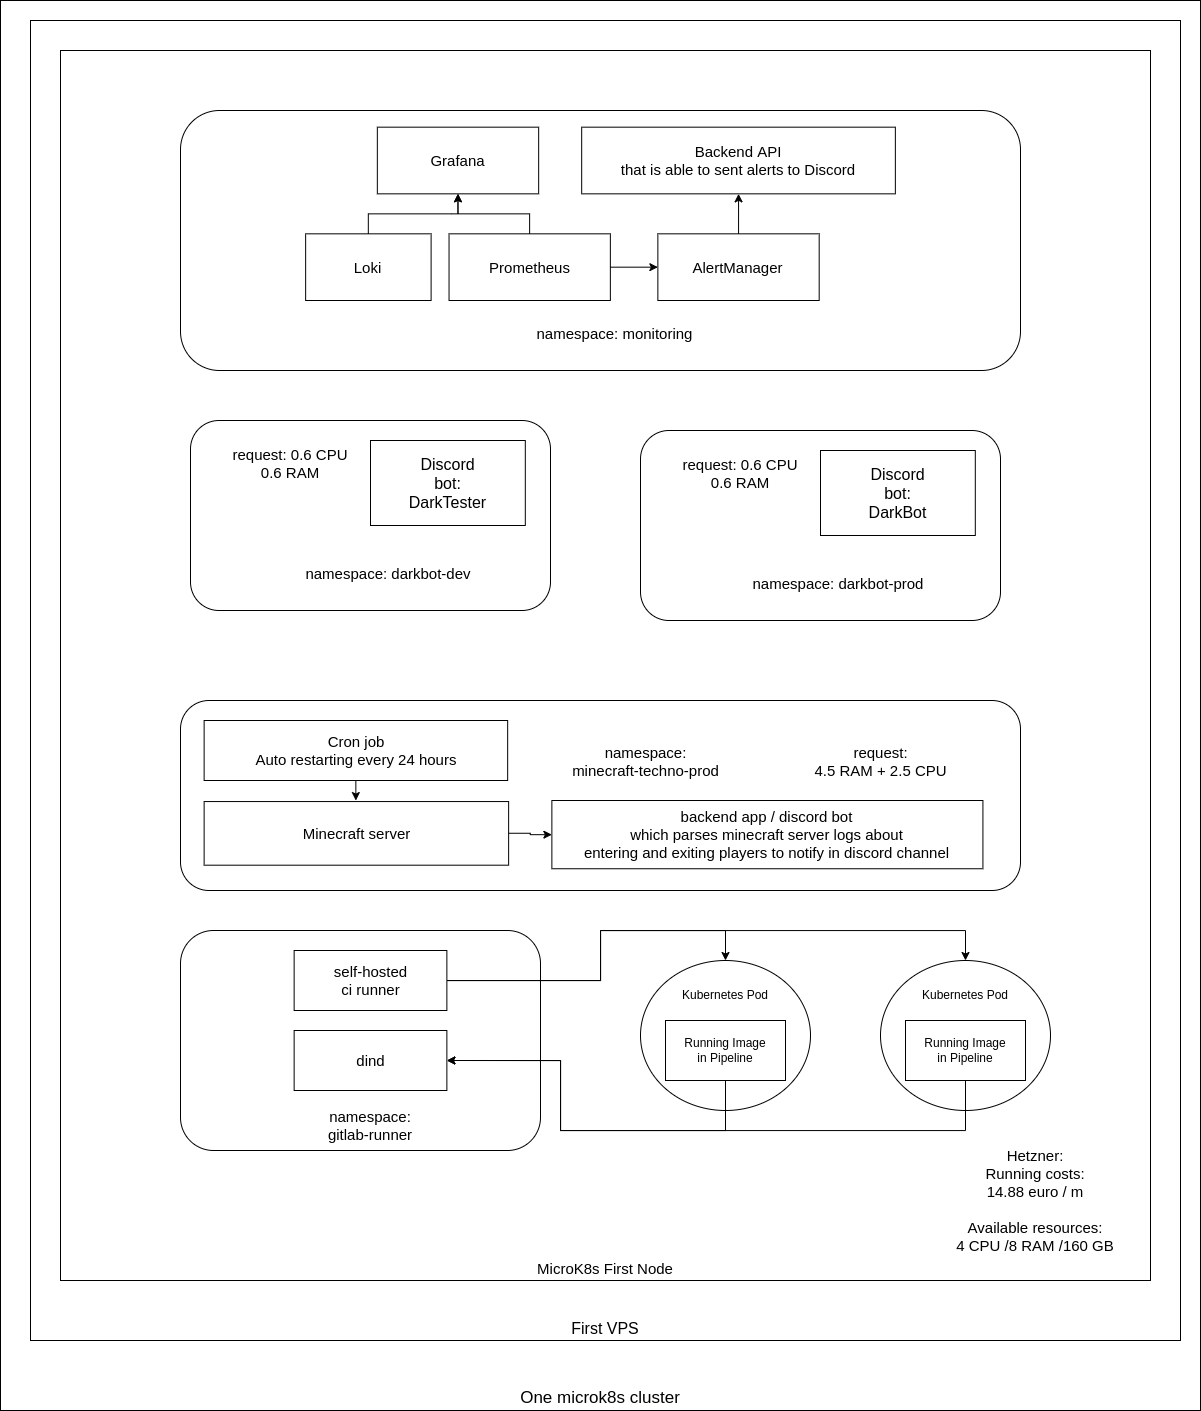

The diagram above was exported from draw.io. Its source (the exported page's mxGraphModel, read from the mxfile embedded in the PNG):
<mxGraphModel dx="1673" dy="1001" grid="1" gridSize="10" guides="1" tooltips="1" connect="1" arrows="1" fold="1" page="1" pageScale="1" pageWidth="827" pageHeight="1169" math="0" shadow="0">
  <root>
    <mxCell id="0" />
    <mxCell id="1" parent="0" />
    <mxCell id="uZWk3ashC0vKqSujlPNC-78" value="One microk8s cluster" style="rounded=0;whiteSpace=wrap;html=1;fontSize=17;verticalAlign=bottom;" parent="1" vertex="1">
      <mxGeometry x="60" y="10" width="1200" height="1410" as="geometry" />
    </mxCell>
    <mxCell id="uZWk3ashC0vKqSujlPNC-1" value="First VPS" style="rounded=0;whiteSpace=wrap;html=1;verticalAlign=bottom;fontSize=16;" parent="1" vertex="1">
      <mxGeometry x="90" y="30" width="1150" height="1320" as="geometry" />
    </mxCell>
    <mxCell id="uZWk3ashC0vKqSujlPNC-2" value="MicroK8s First Node" style="rounded=0;whiteSpace=wrap;html=1;verticalAlign=bottom;fontSize=15;" parent="1" vertex="1">
      <mxGeometry x="120" y="60" width="1090" height="1230" as="geometry" />
    </mxCell>
    <mxCell id="uZWk3ashC0vKqSujlPNC-67" value="Hetzner:&lt;br&gt;Running costs:&lt;br&gt;14.88 euro / m&lt;br&gt;&lt;span style=&quot;color: rgba(0 , 0 , 0 , 0) ; font-family: monospace ; font-size: 0px&quot;&gt;%3CmxGraphModel%3E%3Croot%3E%3CmxCell%20id%3D%220%22%2F%3E%3CmxCell%20id%3D%221%22%20parent%3D%220%22%2F%3E%3CmxCell%20id%3D%222%22%20value%3D%22hetzner%208.288%20%E2%82%AC%20%2F%20m%26lt%3Bbr%26gt%3B%26amp%3Bnbsp%3B%22%20style%3D%22text%3Bhtml%3D1%3BstrokeColor%3Dnone%3BfillColor%3Dnone%3Balign%3Dcenter%3BverticalAlign%3Dmiddle%3BwhiteSpace%3Dwrap%3Brounded%3D0%3BfontSize%3D15%3B%22%20vertex%3D%221%22%20parent%3D%221%22%3E%3CmxGeometry%20x%3D%221410%22%20y%3D%22500%22%20width%3D%22210%22%20height%3D%2230%22%20as%3D%22geometry%22%2F%3E%3C%2FmxCell%3E%3C%2Froot%3E%3C%2FmxGraphModel%3E8&lt;/span&gt;&lt;br&gt;Available resources:&lt;br&gt;4 CPU /8 RAM /160 GB" style="text;html=1;strokeColor=none;fillColor=none;align=center;verticalAlign=middle;whiteSpace=wrap;rounded=0;fontSize=15;" parent="1" vertex="1">
      <mxGeometry x="1000" y="1160" width="190" height="100" as="geometry" />
    </mxCell>
    <mxCell id="QE9CddBFmRCmuihUvBCQ-10" value="" style="group" parent="1" vertex="1" connectable="0">
      <mxGeometry x="700" y="970" width="170" height="150" as="geometry" />
    </mxCell>
    <mxCell id="QE9CddBFmRCmuihUvBCQ-7" value="" style="ellipse;whiteSpace=wrap;html=1;" parent="QE9CddBFmRCmuihUvBCQ-10" vertex="1">
      <mxGeometry width="170" height="150" as="geometry" />
    </mxCell>
    <mxCell id="QE9CddBFmRCmuihUvBCQ-8" value="Running Image&lt;br&gt;in Pipeline" style="rounded=0;whiteSpace=wrap;html=1;" parent="QE9CddBFmRCmuihUvBCQ-10" vertex="1">
      <mxGeometry x="25" y="60" width="120" height="60" as="geometry" />
    </mxCell>
    <mxCell id="QE9CddBFmRCmuihUvBCQ-9" value="Kubernetes Pod" style="text;html=1;strokeColor=none;fillColor=none;align=center;verticalAlign=middle;whiteSpace=wrap;rounded=0;" parent="QE9CddBFmRCmuihUvBCQ-10" vertex="1">
      <mxGeometry x="35" y="20" width="100" height="30" as="geometry" />
    </mxCell>
    <mxCell id="QE9CddBFmRCmuihUvBCQ-11" value="" style="group" parent="1" vertex="1" connectable="0">
      <mxGeometry x="940" y="970" width="170" height="150" as="geometry" />
    </mxCell>
    <mxCell id="QE9CddBFmRCmuihUvBCQ-12" value="" style="ellipse;whiteSpace=wrap;html=1;" parent="QE9CddBFmRCmuihUvBCQ-11" vertex="1">
      <mxGeometry width="170" height="150" as="geometry" />
    </mxCell>
    <mxCell id="QE9CddBFmRCmuihUvBCQ-13" value="Running Image&lt;br&gt;in Pipeline" style="rounded=0;whiteSpace=wrap;html=1;" parent="QE9CddBFmRCmuihUvBCQ-11" vertex="1">
      <mxGeometry x="25" y="60" width="120" height="60" as="geometry" />
    </mxCell>
    <mxCell id="QE9CddBFmRCmuihUvBCQ-14" value="Kubernetes Pod" style="text;html=1;strokeColor=none;fillColor=none;align=center;verticalAlign=middle;whiteSpace=wrap;rounded=0;" parent="QE9CddBFmRCmuihUvBCQ-11" vertex="1">
      <mxGeometry x="35" y="20" width="100" height="30" as="geometry" />
    </mxCell>
    <mxCell id="881-abQoH6y19SmJpVbc-4" value="" style="group" vertex="1" connectable="0" parent="1">
      <mxGeometry x="240" y="710" width="840" height="190" as="geometry" />
    </mxCell>
    <mxCell id="881-abQoH6y19SmJpVbc-1" value="" style="rounded=1;whiteSpace=wrap;html=1;" vertex="1" parent="881-abQoH6y19SmJpVbc-4">
      <mxGeometry width="840" height="190" as="geometry" />
    </mxCell>
    <mxCell id="uZWk3ashC0vKqSujlPNC-25" value="backend app / discord bot&lt;br&gt;which parses minecraft server logs about&lt;br&gt;entering and exiting players to notify in discord channel" style="rounded=0;whiteSpace=wrap;html=1;fontSize=15;" parent="881-abQoH6y19SmJpVbc-4" vertex="1">
      <mxGeometry x="371.3684210526316" y="100" width="431.0526315789474" height="68.25" as="geometry" />
    </mxCell>
    <mxCell id="uZWk3ashC0vKqSujlPNC-22" value="namespace:&lt;br&gt;minecraft-techno-prod" style="text;html=1;strokeColor=none;fillColor=none;align=center;verticalAlign=middle;whiteSpace=wrap;rounded=0;fontSize=15;" parent="881-abQoH6y19SmJpVbc-4" vertex="1">
      <mxGeometry x="354.7894736842106" y="41.82000000000005" width="221.05263157894737" height="38.18" as="geometry" />
    </mxCell>
    <mxCell id="uZWk3ashC0vKqSujlPNC-23" value="Minecraft server" style="rounded=0;whiteSpace=wrap;html=1;fontSize=15;" parent="881-abQoH6y19SmJpVbc-4" vertex="1">
      <mxGeometry x="23.633890160182975" y="101.04923076923069" width="304.5" height="63.63636363636363" as="geometry" />
    </mxCell>
    <mxCell id="uZWk3ashC0vKqSujlPNC-65" value="request:&lt;br&gt;4.5 RAM + 2.5 CPU" style="text;html=1;strokeColor=none;fillColor=none;align=center;verticalAlign=middle;whiteSpace=wrap;rounded=0;fontSize=15;" parent="881-abQoH6y19SmJpVbc-4" vertex="1">
      <mxGeometry x="609" y="41.819999999999936" width="183.47368421052633" height="38.18" as="geometry" />
    </mxCell>
    <mxCell id="881-abQoH6y19SmJpVbc-2" value="Cron job&lt;br&gt;Auto restarting every 24 hours" style="rounded=0;whiteSpace=wrap;html=1;fontSize=15;" vertex="1" parent="881-abQoH6y19SmJpVbc-4">
      <mxGeometry x="23.630526315789467" y="20" width="303.5273684210527" height="60" as="geometry" />
    </mxCell>
    <mxCell id="uZWk3ashC0vKqSujlPNC-26" style="edgeStyle=orthogonalEdgeStyle;rounded=0;orthogonalLoop=1;jettySize=auto;html=1;fontSize=15;" parent="881-abQoH6y19SmJpVbc-4" source="uZWk3ashC0vKqSujlPNC-23" target="uZWk3ashC0vKqSujlPNC-25" edge="1">
      <mxGeometry relative="1" as="geometry" />
    </mxCell>
    <mxCell id="881-abQoH6y19SmJpVbc-3" style="edgeStyle=orthogonalEdgeStyle;rounded=0;orthogonalLoop=1;jettySize=auto;html=1;" edge="1" parent="881-abQoH6y19SmJpVbc-4" source="881-abQoH6y19SmJpVbc-2" target="uZWk3ashC0vKqSujlPNC-23">
      <mxGeometry relative="1" as="geometry" />
    </mxCell>
    <mxCell id="881-abQoH6y19SmJpVbc-7" value="" style="group" vertex="1" connectable="0" parent="1">
      <mxGeometry x="240" y="120" width="840" height="260" as="geometry" />
    </mxCell>
    <mxCell id="881-abQoH6y19SmJpVbc-6" value="" style="rounded=1;whiteSpace=wrap;html=1;" vertex="1" parent="881-abQoH6y19SmJpVbc-7">
      <mxGeometry width="840" height="260" as="geometry" />
    </mxCell>
    <mxCell id="uZWk3ashC0vKqSujlPNC-4" value="namespace: monitoring" style="text;html=1;strokeColor=none;fillColor=none;align=center;verticalAlign=middle;whiteSpace=wrap;rounded=0;fontSize=15;" parent="881-abQoH6y19SmJpVbc-7" vertex="1">
      <mxGeometry x="250.6160377358491" y="203.33333333333331" width="367.45283018867934" height="40" as="geometry" />
    </mxCell>
    <mxCell id="uZWk3ashC0vKqSujlPNC-6" value="Loki" style="rounded=0;whiteSpace=wrap;html=1;fontSize=15;" parent="881-abQoH6y19SmJpVbc-7" vertex="1">
      <mxGeometry x="125.14433962264155" y="123.33333333333337" width="125.47169811320757" height="66.66666666666667" as="geometry" />
    </mxCell>
    <mxCell id="uZWk3ashC0vKqSujlPNC-8" value="Prometheus" style="rounded=0;whiteSpace=wrap;html=1;fontSize=15;" parent="881-abQoH6y19SmJpVbc-7" vertex="1">
      <mxGeometry x="268.5405660377359" y="123.33333333333337" width="161.32075471698116" height="66.66666666666667" as="geometry" />
    </mxCell>
    <mxCell id="uZWk3ashC0vKqSujlPNC-9" value="Grafana" style="rounded=0;whiteSpace=wrap;html=1;fontSize=15;" parent="881-abQoH6y19SmJpVbc-7" vertex="1">
      <mxGeometry x="196.84245283018873" y="16.666666666666686" width="161.32075471698116" height="66.66666666666667" as="geometry" />
    </mxCell>
    <mxCell id="uZWk3ashC0vKqSujlPNC-10" value="AlertManager" style="rounded=0;whiteSpace=wrap;html=1;fontSize=15;" parent="881-abQoH6y19SmJpVbc-7" vertex="1">
      <mxGeometry x="477.361320754717" y="123.33333333333337" width="161.32075471698116" height="66.66666666666667" as="geometry" />
    </mxCell>
    <mxCell id="uZWk3ashC0vKqSujlPNC-12" value="Backend API&lt;br&gt;that is able to sent alerts to Discord" style="rounded=0;whiteSpace=wrap;html=1;fontSize=15;" parent="881-abQoH6y19SmJpVbc-7" vertex="1">
      <mxGeometry x="401.1820754716982" y="16.666666666666686" width="313.67924528301893" height="66.66666666666667" as="geometry" />
    </mxCell>
    <mxCell id="uZWk3ashC0vKqSujlPNC-13" style="edgeStyle=orthogonalEdgeStyle;rounded=0;orthogonalLoop=1;jettySize=auto;html=1;fontSize=15;" parent="881-abQoH6y19SmJpVbc-7" source="uZWk3ashC0vKqSujlPNC-6" target="uZWk3ashC0vKqSujlPNC-9" edge="1">
      <mxGeometry relative="1" as="geometry" />
    </mxCell>
    <mxCell id="uZWk3ashC0vKqSujlPNC-14" style="edgeStyle=orthogonalEdgeStyle;rounded=0;orthogonalLoop=1;jettySize=auto;html=1;fontSize=15;" parent="881-abQoH6y19SmJpVbc-7" source="uZWk3ashC0vKqSujlPNC-8" target="uZWk3ashC0vKqSujlPNC-9" edge="1">
      <mxGeometry relative="1" as="geometry" />
    </mxCell>
    <mxCell id="uZWk3ashC0vKqSujlPNC-15" style="edgeStyle=orthogonalEdgeStyle;rounded=0;orthogonalLoop=1;jettySize=auto;html=1;fontSize=15;" parent="881-abQoH6y19SmJpVbc-7" source="uZWk3ashC0vKqSujlPNC-8" target="uZWk3ashC0vKqSujlPNC-10" edge="1">
      <mxGeometry relative="1" as="geometry" />
    </mxCell>
    <mxCell id="uZWk3ashC0vKqSujlPNC-16" style="edgeStyle=orthogonalEdgeStyle;rounded=0;orthogonalLoop=1;jettySize=auto;html=1;fontSize=15;" parent="881-abQoH6y19SmJpVbc-7" source="uZWk3ashC0vKqSujlPNC-10" target="uZWk3ashC0vKqSujlPNC-12" edge="1">
      <mxGeometry relative="1" as="geometry" />
    </mxCell>
    <mxCell id="881-abQoH6y19SmJpVbc-10" value="" style="group" vertex="1" connectable="0" parent="1">
      <mxGeometry x="250" y="430" width="360" height="190" as="geometry" />
    </mxCell>
    <mxCell id="881-abQoH6y19SmJpVbc-8" value="" style="rounded=1;whiteSpace=wrap;html=1;" vertex="1" parent="881-abQoH6y19SmJpVbc-10">
      <mxGeometry width="360" height="190" as="geometry" />
    </mxCell>
    <mxCell id="uZWk3ashC0vKqSujlPNC-20" value="namespace: darkbot-dev" style="text;html=1;strokeColor=none;fillColor=none;align=center;verticalAlign=middle;whiteSpace=wrap;rounded=0;fontSize=15;" parent="881-abQoH6y19SmJpVbc-10" vertex="1">
      <mxGeometry x="69.99758620689653" y="130" width="255.58620689655172" height="45" as="geometry" />
    </mxCell>
    <mxCell id="uZWk3ashC0vKqSujlPNC-62" value="request: 0.6 CPU&lt;br&gt;0.6 RAM" style="text;html=1;strokeColor=none;fillColor=none;align=center;verticalAlign=middle;whiteSpace=wrap;rounded=0;fontSize=15;" parent="881-abQoH6y19SmJpVbc-10" vertex="1">
      <mxGeometry x="39.99862068965513" y="20" width="120.27586206896551" height="45" as="geometry" />
    </mxCell>
    <mxCell id="881-abQoH6y19SmJpVbc-9" value="Discord&lt;br style=&quot;font-size: 16px&quot;&gt;bot:&lt;br&gt;DarkTester" style="rounded=0;whiteSpace=wrap;html=1;fontSize=16;" vertex="1" parent="881-abQoH6y19SmJpVbc-10">
      <mxGeometry x="180" y="20" width="154.81" height="85" as="geometry" />
    </mxCell>
    <mxCell id="881-abQoH6y19SmJpVbc-11" value="" style="group" vertex="1" connectable="0" parent="1">
      <mxGeometry x="700" y="440" width="360" height="190" as="geometry" />
    </mxCell>
    <mxCell id="881-abQoH6y19SmJpVbc-12" value="" style="rounded=1;whiteSpace=wrap;html=1;" vertex="1" parent="881-abQoH6y19SmJpVbc-11">
      <mxGeometry width="360" height="190" as="geometry" />
    </mxCell>
    <mxCell id="881-abQoH6y19SmJpVbc-13" value="namespace: darkbot-prod" style="text;html=1;strokeColor=none;fillColor=none;align=center;verticalAlign=middle;whiteSpace=wrap;rounded=0;fontSize=15;" vertex="1" parent="881-abQoH6y19SmJpVbc-11">
      <mxGeometry x="69.99758620689653" y="130" width="255.58620689655172" height="45" as="geometry" />
    </mxCell>
    <mxCell id="881-abQoH6y19SmJpVbc-14" value="request: 0.6 CPU&lt;br&gt;0.6 RAM" style="text;html=1;strokeColor=none;fillColor=none;align=center;verticalAlign=middle;whiteSpace=wrap;rounded=0;fontSize=15;" vertex="1" parent="881-abQoH6y19SmJpVbc-11">
      <mxGeometry x="39.99862068965513" y="20" width="120.27586206896551" height="45" as="geometry" />
    </mxCell>
    <mxCell id="881-abQoH6y19SmJpVbc-15" value="Discord&lt;br style=&quot;font-size: 16px&quot;&gt;bot:&lt;br&gt;DarkBot" style="rounded=0;whiteSpace=wrap;html=1;fontSize=16;" vertex="1" parent="881-abQoH6y19SmJpVbc-11">
      <mxGeometry x="180" y="20" width="154.81" height="85" as="geometry" />
    </mxCell>
    <mxCell id="881-abQoH6y19SmJpVbc-16" value="" style="rounded=1;whiteSpace=wrap;html=1;fontSize=16;" vertex="1" parent="1">
      <mxGeometry x="240" y="940" width="360" height="220" as="geometry" />
    </mxCell>
    <mxCell id="uZWk3ashC0vKqSujlPNC-33" value="namespace: gitlab-runner" style="text;html=1;strokeColor=none;fillColor=none;align=center;verticalAlign=middle;whiteSpace=wrap;rounded=0;fontSize=15;" parent="1" vertex="1">
      <mxGeometry x="384.09000000000003" y="1120" width="91.82" height="30" as="geometry" />
    </mxCell>
    <mxCell id="QE9CddBFmRCmuihUvBCQ-1" value="dind" style="rounded=0;whiteSpace=wrap;html=1;fontSize=15;" parent="1" vertex="1">
      <mxGeometry x="353.64" y="1040" width="152.72727272727272" height="60" as="geometry" />
    </mxCell>
    <mxCell id="881-abQoH6y19SmJpVbc-17" style="edgeStyle=orthogonalEdgeStyle;rounded=0;orthogonalLoop=1;jettySize=auto;html=1;entryX=0.5;entryY=0;entryDx=0;entryDy=0;fontSize=15;" edge="1" parent="1" source="uZWk3ashC0vKqSujlPNC-34" target="QE9CddBFmRCmuihUvBCQ-7">
      <mxGeometry relative="1" as="geometry">
        <Array as="points">
          <mxPoint x="660" y="990" />
          <mxPoint x="660" y="940" />
          <mxPoint x="785" y="940" />
        </Array>
      </mxGeometry>
    </mxCell>
    <mxCell id="881-abQoH6y19SmJpVbc-18" style="edgeStyle=orthogonalEdgeStyle;rounded=0;orthogonalLoop=1;jettySize=auto;html=1;entryX=0.5;entryY=0;entryDx=0;entryDy=0;fontSize=15;" edge="1" parent="1" source="uZWk3ashC0vKqSujlPNC-34" target="QE9CddBFmRCmuihUvBCQ-12">
      <mxGeometry relative="1" as="geometry">
        <Array as="points">
          <mxPoint x="660" y="990" />
          <mxPoint x="660" y="940" />
          <mxPoint x="1025" y="940" />
        </Array>
      </mxGeometry>
    </mxCell>
    <mxCell id="uZWk3ashC0vKqSujlPNC-34" value="self-hosted&lt;br style=&quot;font-size: 15px;&quot;&gt;ci runner" style="rounded=0;whiteSpace=wrap;html=1;fontSize=15;" parent="1" vertex="1">
      <mxGeometry x="353.64" y="960" width="152.72727272727272" height="60" as="geometry" />
    </mxCell>
    <mxCell id="881-abQoH6y19SmJpVbc-21" style="edgeStyle=orthogonalEdgeStyle;rounded=0;orthogonalLoop=1;jettySize=auto;html=1;entryX=1;entryY=0.5;entryDx=0;entryDy=0;fontSize=15;exitX=0.5;exitY=1;exitDx=0;exitDy=0;" edge="1" parent="1" source="QE9CddBFmRCmuihUvBCQ-8" target="QE9CddBFmRCmuihUvBCQ-1">
      <mxGeometry relative="1" as="geometry">
        <Array as="points">
          <mxPoint x="785" y="1140" />
          <mxPoint x="620" y="1140" />
          <mxPoint x="620" y="1070" />
        </Array>
      </mxGeometry>
    </mxCell>
    <mxCell id="881-abQoH6y19SmJpVbc-22" style="edgeStyle=orthogonalEdgeStyle;rounded=0;orthogonalLoop=1;jettySize=auto;html=1;entryX=1;entryY=0.5;entryDx=0;entryDy=0;fontSize=15;exitX=0.5;exitY=1;exitDx=0;exitDy=0;" edge="1" parent="1" source="QE9CddBFmRCmuihUvBCQ-13" target="QE9CddBFmRCmuihUvBCQ-1">
      <mxGeometry relative="1" as="geometry">
        <Array as="points">
          <mxPoint x="1025" y="1140" />
          <mxPoint x="620" y="1140" />
          <mxPoint x="620" y="1070" />
        </Array>
      </mxGeometry>
    </mxCell>
  </root>
</mxGraphModel>